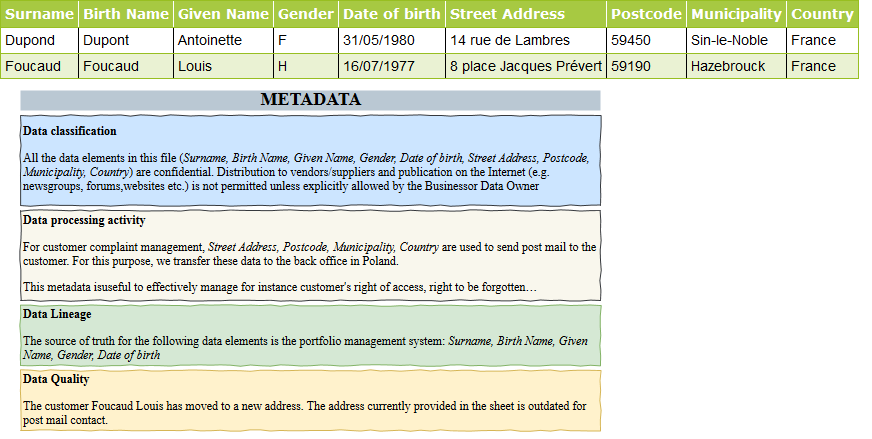

The diagram above was exported from draw.io. Its source (the exported page's mxGraphModel, read from the mxfile embedded in the PNG):
<mxGraphModel dx="1162" dy="794" grid="1" gridSize="10" guides="1" tooltips="1" connect="1" arrows="1" fold="1" page="1" pageScale="1.5" pageWidth="1169" pageHeight="826" background="#ffffff" math="0" shadow="0">
  <root>
    <mxCell id="0" style=";html=1;" />
    <mxCell id="1" style=";html=1;" parent="0" />
    <mxCell id="6v9T2diq8GRGGwddFXbB-5" value="&lt;table style=&quot;border-collapse: collapse&quot; width=&quot;667&quot; cellpadding=&quot;4&quot; border=&quot;1&quot;&gt;&lt;tbody style=&quot;font-size: 14px&quot;&gt;&lt;tr style=&quot;background-color: #a7c942 ; color: #ffffff ; border: 1px solid #98bf21&quot;&gt;&lt;th align=&quot;left&quot;&gt;&lt;font style=&quot;font-size: 14px&quot; face=&quot;Verdana&quot;&gt;&lt;span&gt;Surname&lt;/span&gt;&lt;/font&gt;&lt;/th&gt;&lt;th align=&quot;left&quot;&gt;&lt;font style=&quot;font-size: 14px&quot; face=&quot;Verdana&quot;&gt;Birth Name&lt;/font&gt;&lt;/th&gt;&lt;th align=&quot;left&quot;&gt;&lt;font style=&quot;font-size: 14px&quot; face=&quot;Verdana&quot;&gt;Given Name&lt;/font&gt;&lt;/th&gt;&lt;td&gt;&lt;b&gt;&lt;font style=&quot;font-size: 14px&quot; face=&quot;Verdana&quot;&gt;Gender&lt;/font&gt;&lt;/b&gt;&lt;/td&gt;&lt;td&gt;&lt;b&gt;&lt;font style=&quot;font-size: 14px&quot; face=&quot;Verdana&quot;&gt;Date of birth&lt;/font&gt;&lt;/b&gt;&lt;/td&gt;&lt;td&gt;&lt;b&gt;&lt;font style=&quot;font-size: 14px&quot; face=&quot;Verdana&quot;&gt;Street Address&lt;/font&gt;&lt;/b&gt;&lt;/td&gt;&lt;td&gt;&lt;b&gt;&lt;font style=&quot;font-size: 14px&quot; face=&quot;Verdana&quot;&gt;Postcode&lt;/font&gt;&lt;/b&gt;&lt;/td&gt;&lt;td&gt;&lt;b&gt;&lt;font style=&quot;font-size: 14px&quot; face=&quot;Verdana&quot;&gt;Municipality&lt;/font&gt;&lt;/b&gt;&lt;/td&gt;&lt;td&gt;&lt;b&gt;&lt;font style=&quot;font-size: 14px&quot; face=&quot;Verdana&quot;&gt;Country&lt;/font&gt;&lt;/b&gt;&lt;/td&gt;&lt;/tr&gt;&lt;tr style=&quot;border: 1px solid #98bf21&quot;&gt;&lt;td&gt;Dupond&lt;/td&gt;&lt;td&gt;Dupont&lt;/td&gt;&lt;td&gt;Antoinette&lt;/td&gt;&lt;td&gt;F&lt;br&gt;&lt;/td&gt;&lt;td&gt;31/05/1980&lt;br&gt;&lt;/td&gt;&lt;td&gt;14 rue de Lambres&lt;br&gt;&lt;/td&gt;&lt;td&gt;59450&lt;br&gt;&lt;/td&gt;&lt;td&gt;Sin-le-Noble&lt;br&gt;&lt;/td&gt;&lt;td&gt;France&lt;br&gt;&lt;/td&gt;&lt;/tr&gt;&lt;tr style=&quot;background-color: #eaf2d3 ; border: 1px solid #98bf21&quot;&gt;&lt;td&gt;Foucaud&lt;/td&gt;&lt;td&gt;Foucaud&lt;/td&gt;&lt;td&gt;Louis&lt;/td&gt;&lt;td&gt;H&lt;br&gt;&lt;/td&gt;&lt;td&gt;16/07/1977&lt;br&gt;&lt;/td&gt;&lt;td&gt;8 place Jacques Prévert&lt;br&gt;&lt;/td&gt;&lt;td&gt;59190&lt;br&gt;&lt;/td&gt;&lt;td&gt;Hazebrouck&lt;br&gt;&lt;/td&gt;&lt;td&gt;France&lt;br&gt;&lt;/td&gt;&lt;/tr&gt;&lt;/tbody&gt;&lt;/table&gt;" style="text;html=1;overflow=fill;rounded=0;imageWidth=24;imageAspect=1;" vertex="1" parent="1">
      <mxGeometry x="20" y="180" width="870" height="90" as="geometry" />
    </mxCell>
    <mxCell id="6v9T2diq8GRGGwddFXbB-14" value="&lt;p&gt;&lt;b&gt;&lt;span&gt;Data classification&lt;/span&gt;&lt;/b&gt;&lt;/p&gt;&lt;p&gt;&lt;span&gt;All the data elements in this file (&lt;i&gt;Surname, Birth Name, Given Name, Gender, Date of birth, Street Address, Postcode, Municipality, Country&lt;/i&gt;) are confidential. Distribution to vendors/suppliers and publication on the Internet (e.g. newsgroups, forums,websites etc.) is not permitted unless explicitly allowed by the Businessor Data Owner&lt;/span&gt;&lt;/p&gt;" style="html=1;whiteSpace=wrap;comic=1;strokeWidth=1;fontFamily=Times New Roman;fontStyle=0;align=left;fillColor=#cce5ff;strokeColor=#36393d;" vertex="1" parent="1">
      <mxGeometry x="40" y="295" width="580" height="90" as="geometry" />
    </mxCell>
    <mxCell id="6v9T2diq8GRGGwddFXbB-15" value="&lt;p&gt;&lt;b&gt;&lt;span&gt;Data processing activity&lt;/span&gt;&lt;/b&gt;&lt;/p&gt;&lt;p&gt;&lt;span&gt;F&lt;/span&gt;&lt;span&gt;or customer complaint management,&lt;/span&gt;&lt;span&gt;&lt;span&gt;&lt;i&gt; Street Address, Postcode, Municipality, Country&lt;/i&gt;&lt;/span&gt; are used to send post mail to the customer. For this purpose, we transfer these data to the back office in Poland. &lt;br&gt;&lt;/span&gt;&lt;/p&gt;&lt;p&gt;&lt;span&gt;This metadata isuseful to effectively manage for instance customer's right of access, right to be forgotten…&lt;/span&gt;&lt;/p&gt;" style="html=1;whiteSpace=wrap;comic=1;strokeWidth=1;fontFamily=Times New Roman;fontStyle=0;align=left;fillColor=#f9f7ed;strokeColor=#36393d;" vertex="1" parent="1">
      <mxGeometry x="40" y="390" width="580" height="90" as="geometry" />
    </mxCell>
    <mxCell id="6v9T2diq8GRGGwddFXbB-16" value="&lt;p&gt;&lt;b&gt;&lt;span&gt;Data Lineage &lt;/span&gt;&lt;/b&gt;&lt;/p&gt;&lt;p&gt;&lt;span&gt;The source of truth for the following data elements is the portfolio management system: &lt;i&gt;Surname, Birth Name, Given Name, Gender, Date of birth&lt;/i&gt;&lt;br&gt;&lt;/span&gt;&lt;/p&gt;" style="html=1;whiteSpace=wrap;comic=1;strokeWidth=1;fontFamily=Times New Roman;fontStyle=0;align=left;fillColor=#d5e8d4;strokeColor=#82b366;" vertex="1" parent="1">
      <mxGeometry x="40" y="485" width="580" height="60" as="geometry" />
    </mxCell>
    <mxCell id="6v9T2diq8GRGGwddFXbB-17" value="&lt;p&gt;&lt;b&gt;&lt;span&gt;Data Quality&lt;/span&gt;&lt;/b&gt;&lt;/p&gt;&lt;p&gt;&lt;span&gt;The customer Foucaud Louis has moved to a new address. The address currently provided in the sheet is outdated for post mail contact.&lt;/span&gt;&lt;/p&gt;" style="html=1;whiteSpace=wrap;comic=1;strokeWidth=1;fontFamily=Times New Roman;fontStyle=0;align=left;fillColor=#fff2cc;strokeColor=#d6b656;" vertex="1" parent="1">
      <mxGeometry x="40" y="550" width="580" height="60" as="geometry" />
    </mxCell>
    <mxCell id="6v9T2diq8GRGGwddFXbB-18" value="METADATA" style="rounded=0;whiteSpace=wrap;html=1;strokeWidth=1;fontFamily=Times New Roman;align=center;fontStyle=1;fontSize=18;strokeColor=none;fillColor=#bac8d3;" vertex="1" parent="1">
      <mxGeometry x="40" y="270" width="580" height="20" as="geometry" />
    </mxCell>
  </root>
</mxGraphModel>